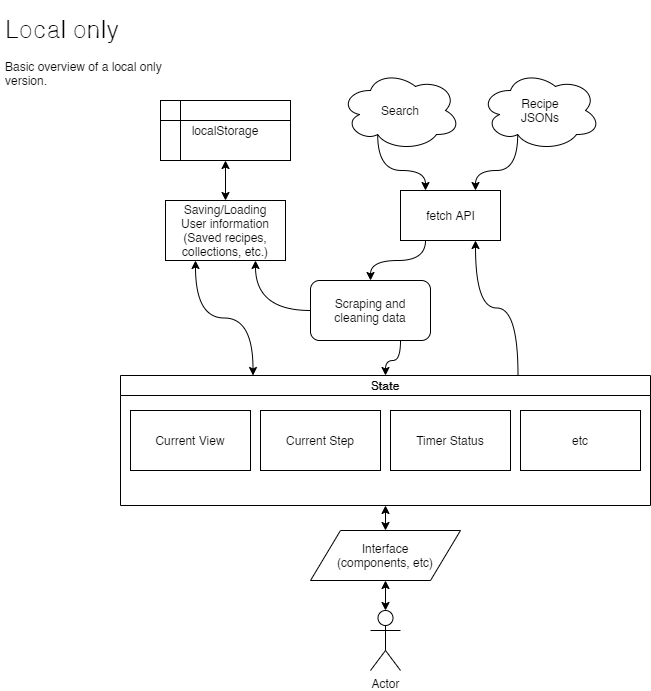

The diagram above was exported from draw.io. Its source (the exported page's mxGraphModel, read from the mxfile embedded in the PNG):
<mxGraphModel dx="1202" dy="830" grid="1" gridSize="10" guides="1" tooltips="1" connect="1" arrows="1" fold="1" page="1" pageScale="1" pageWidth="850" pageHeight="1100" math="0" shadow="0">
  <root>
    <mxCell id="0" />
    <mxCell id="1" parent="0" />
    <mxCell id="2" value="Actor" style="shape=umlActor;verticalLabelPosition=bottom;verticalAlign=top;html=1;outlineConnect=0;" vertex="1" parent="1">
      <mxGeometry x="380" y="640" width="30" height="60" as="geometry" />
    </mxCell>
    <mxCell id="40" style="edgeStyle=orthogonalEdgeStyle;curved=1;rounded=0;orthogonalLoop=1;jettySize=auto;html=1;exitX=0.5;exitY=1;exitDx=0;exitDy=0;entryX=0.5;entryY=0;entryDx=0;entryDy=0;startArrow=classic;startFill=1;" edge="1" parent="1" source="13" target="39">
      <mxGeometry relative="1" as="geometry" />
    </mxCell>
    <mxCell id="45" style="edgeStyle=orthogonalEdgeStyle;curved=1;rounded=0;orthogonalLoop=1;jettySize=auto;html=1;exitX=0.75;exitY=0;exitDx=0;exitDy=0;entryX=0.75;entryY=1;entryDx=0;entryDy=0;startArrow=none;startFill=0;" edge="1" parent="1" source="13" target="23">
      <mxGeometry relative="1" as="geometry" />
    </mxCell>
    <mxCell id="44" style="edgeStyle=orthogonalEdgeStyle;curved=1;rounded=0;orthogonalLoop=1;jettySize=auto;html=1;exitX=0.25;exitY=1;exitDx=0;exitDy=0;entryX=0.5;entryY=0;entryDx=0;entryDy=0;startArrow=none;startFill=0;" edge="1" parent="1" source="23" target="42">
      <mxGeometry relative="1" as="geometry" />
    </mxCell>
    <mxCell id="23" value="fetch API" style="html=1;dashed=0;whitespace=wrap;" vertex="1" parent="1">
      <mxGeometry x="410" y="220" width="100" height="50" as="geometry" />
    </mxCell>
    <mxCell id="33" style="edgeStyle=orthogonalEdgeStyle;curved=1;rounded=0;orthogonalLoop=1;jettySize=auto;html=1;exitX=0.5;exitY=1;exitDx=0;exitDy=0;entryX=0.5;entryY=0;entryDx=0;entryDy=0;startArrow=classic;startFill=1;" edge="1" parent="1" source="24" target="27">
      <mxGeometry relative="1" as="geometry" />
    </mxCell>
    <mxCell id="24" value="localStorage" style="shape=internalStorage;whiteSpace=wrap;html=1;backgroundOutline=1;" vertex="1" parent="1">
      <mxGeometry x="170" y="130" width="130" height="60" as="geometry" />
    </mxCell>
    <mxCell id="37" style="edgeStyle=orthogonalEdgeStyle;curved=1;rounded=0;orthogonalLoop=1;jettySize=auto;html=1;exitX=0.31;exitY=0.8;exitDx=0;exitDy=0;exitPerimeter=0;entryX=0.25;entryY=0;entryDx=0;entryDy=0;startArrow=none;startFill=0;" edge="1" parent="1" source="25" target="23">
      <mxGeometry relative="1" as="geometry" />
    </mxCell>
    <mxCell id="25" value="Search" style="ellipse;shape=cloud;whiteSpace=wrap;html=1;" vertex="1" parent="1">
      <mxGeometry x="350" y="100" width="120" height="80" as="geometry" />
    </mxCell>
    <mxCell id="38" style="edgeStyle=orthogonalEdgeStyle;curved=1;rounded=0;orthogonalLoop=1;jettySize=auto;html=1;exitX=0.31;exitY=0.8;exitDx=0;exitDy=0;exitPerimeter=0;entryX=0.75;entryY=0;entryDx=0;entryDy=0;startArrow=none;startFill=0;" edge="1" parent="1" source="26" target="23">
      <mxGeometry relative="1" as="geometry" />
    </mxCell>
    <mxCell id="26" value="Recipe&lt;br&gt;JSONs" style="ellipse;shape=cloud;whiteSpace=wrap;html=1;" vertex="1" parent="1">
      <mxGeometry x="490" y="100" width="120" height="80" as="geometry" />
    </mxCell>
    <mxCell id="49" style="edgeStyle=orthogonalEdgeStyle;curved=1;rounded=0;orthogonalLoop=1;jettySize=auto;html=1;exitX=0.25;exitY=1;exitDx=0;exitDy=0;entryX=0.25;entryY=0;entryDx=0;entryDy=0;startArrow=classic;startFill=1;" edge="1" parent="1" source="27" target="13">
      <mxGeometry relative="1" as="geometry" />
    </mxCell>
    <mxCell id="27" value="Saving/Loading&lt;br&gt;User information&lt;br&gt;(Saved recipes, collections, etc.)" style="whiteSpace=wrap;html=1;" vertex="1" parent="1">
      <mxGeometry x="175" y="230" width="120" height="60" as="geometry" />
    </mxCell>
    <mxCell id="41" style="edgeStyle=orthogonalEdgeStyle;curved=1;rounded=0;orthogonalLoop=1;jettySize=auto;html=1;exitX=0.5;exitY=1;exitDx=0;exitDy=0;entryX=0.5;entryY=0;entryDx=0;entryDy=0;entryPerimeter=0;startArrow=classic;startFill=1;" edge="1" parent="1" source="39" target="2">
      <mxGeometry relative="1" as="geometry" />
    </mxCell>
    <mxCell id="39" value="Interface&lt;br&gt;(components, etc)" style="shape=parallelogram;perimeter=parallelogramPerimeter;whiteSpace=wrap;html=1;dashed=0;" vertex="1" parent="1">
      <mxGeometry x="320" y="560" width="150" height="50" as="geometry" />
    </mxCell>
    <mxCell id="46" style="edgeStyle=orthogonalEdgeStyle;curved=1;rounded=0;orthogonalLoop=1;jettySize=auto;html=1;exitX=0.75;exitY=1;exitDx=0;exitDy=0;startArrow=none;startFill=0;" edge="1" parent="1" source="42" target="13">
      <mxGeometry relative="1" as="geometry" />
    </mxCell>
    <mxCell id="47" style="edgeStyle=orthogonalEdgeStyle;curved=1;rounded=0;orthogonalLoop=1;jettySize=auto;html=1;exitX=0;exitY=0.5;exitDx=0;exitDy=0;entryX=0.75;entryY=1;entryDx=0;entryDy=0;startArrow=none;startFill=0;" edge="1" parent="1" source="42" target="27">
      <mxGeometry relative="1" as="geometry" />
    </mxCell>
    <mxCell id="42" value="Scraping and cleaning data" style="rounded=1;whiteSpace=wrap;html=1;" vertex="1" parent="1">
      <mxGeometry x="320" y="310" width="120" height="60" as="geometry" />
    </mxCell>
    <mxCell id="48" value="" style="group" vertex="1" connectable="0" parent="1">
      <mxGeometry x="130" y="405" width="530" height="130" as="geometry" />
    </mxCell>
    <mxCell id="9" value="Current View" style="rounded=0;whiteSpace=wrap;html=1;" vertex="1" parent="48">
      <mxGeometry x="10" y="35" width="120" height="60" as="geometry" />
    </mxCell>
    <mxCell id="10" value="Current Step" style="whiteSpace=wrap;html=1;" vertex="1" parent="48">
      <mxGeometry x="140" y="35" width="120" height="60" as="geometry" />
    </mxCell>
    <mxCell id="11" value="Timer Status" style="whiteSpace=wrap;html=1;" vertex="1" parent="48">
      <mxGeometry x="270" y="35" width="120" height="60" as="geometry" />
    </mxCell>
    <mxCell id="12" value="etc" style="whiteSpace=wrap;html=1;" vertex="1" parent="48">
      <mxGeometry x="400" y="35" width="120" height="60" as="geometry" />
    </mxCell>
    <mxCell id="13" value="State" style="swimlane;startSize=20;" vertex="1" parent="48">
      <mxGeometry width="530" height="130" as="geometry">
        <mxRectangle x="90" y="180" width="50" height="40" as="alternateBounds" />
      </mxGeometry>
    </mxCell>
    <mxCell id="52" value="&lt;h1&gt;Local only&lt;/h1&gt;&lt;p&gt;Basic overview of a local only version.&lt;/p&gt;" style="text;html=1;strokeColor=none;fillColor=none;spacing=5;spacingTop=-20;whiteSpace=wrap;overflow=hidden;rounded=0;" vertex="1" parent="1">
      <mxGeometry x="10" y="40" width="190" height="120" as="geometry" />
    </mxCell>
  </root>
</mxGraphModel>